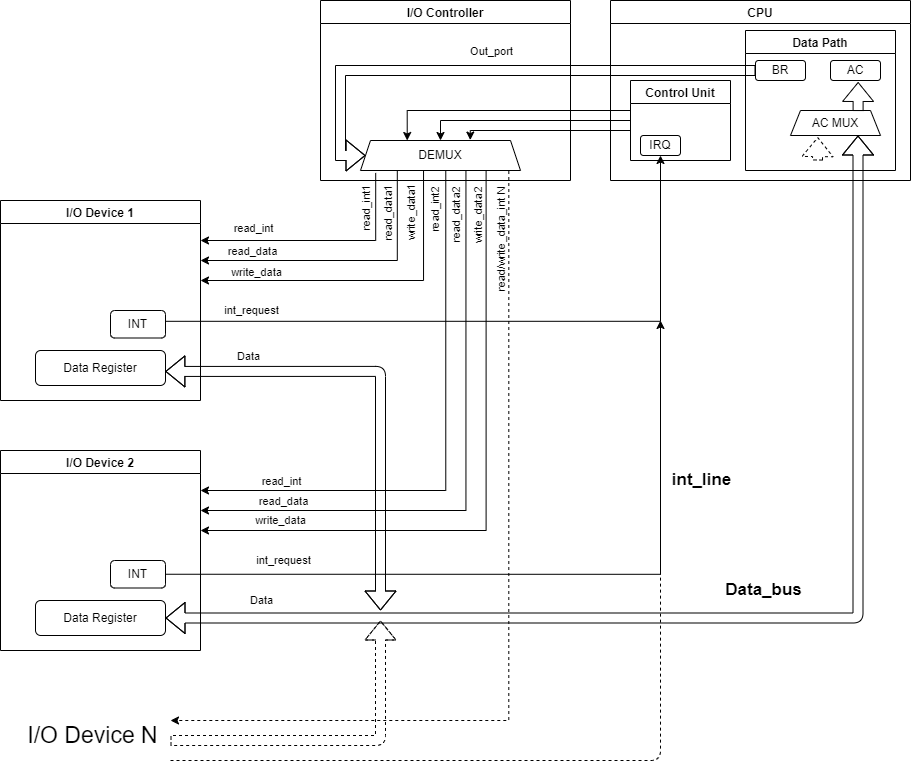

The diagram above was exported from draw.io. Its source (the exported page's mxGraphModel, read from the mxfile embedded in the PNG):
<mxGraphModel dx="397" dy="1259" grid="1" gridSize="10" guides="1" tooltips="1" connect="1" arrows="1" fold="1" page="1" pageScale="1" pageWidth="850" pageHeight="1100" math="0" shadow="0">
  <root>
    <mxCell id="0" />
    <mxCell id="1" parent="0" />
    <mxCell id="2" value="I/O Device 1" style="swimlane;" parent="1" vertex="1">
      <mxGeometry x="220" y="150" width="200" height="200" as="geometry" />
    </mxCell>
    <mxCell id="3" value="Data Register" style="rounded=1;whiteSpace=wrap;html=1;" parent="2" vertex="1">
      <mxGeometry x="35" y="150" width="130" height="35" as="geometry" />
    </mxCell>
    <mxCell id="10" value="INT" style="rounded=1;whiteSpace=wrap;html=1;" parent="2" vertex="1">
      <mxGeometry x="110" y="110" width="55" height="27.5" as="geometry" />
    </mxCell>
    <mxCell id="13" value="" style="endArrow=classic;html=1;rounded=0;edgeStyle=elbowEdgeStyle;elbow=vertical;exitX=0.23;exitY=1.018;exitDx=0;exitDy=0;exitPerimeter=0;" parent="1" source="70" edge="1">
      <mxGeometry width="50" height="50" relative="1" as="geometry">
        <mxPoint x="620" y="130" as="sourcePoint" />
        <mxPoint x="420" y="210" as="targetPoint" />
        <Array as="points">
          <mxPoint x="510" y="210" />
        </Array>
      </mxGeometry>
    </mxCell>
    <mxCell id="17" value="read_data" style="edgeLabel;html=1;align=center;verticalAlign=middle;resizable=0;points=[];" parent="13" vertex="1" connectable="0">
      <mxGeometry x="-0.0944" relative="1" as="geometry">
        <mxPoint x="-105" y="-10" as="offset" />
      </mxGeometry>
    </mxCell>
    <mxCell id="61" value="read_data1" style="edgeLabel;html=1;align=center;verticalAlign=middle;resizable=0;points=[];fontSize=11;rotation=-90;" parent="13" vertex="1" connectable="0">
      <mxGeometry x="-0.6827" y="-2" relative="1" as="geometry">
        <mxPoint x="-7" y="-3" as="offset" />
      </mxGeometry>
    </mxCell>
    <mxCell id="14" value="" style="endArrow=classic;html=1;rounded=0;edgeStyle=elbowEdgeStyle;elbow=vertical;exitX=0.394;exitY=1.018;exitDx=0;exitDy=0;exitPerimeter=0;" parent="1" source="70" edge="1">
      <mxGeometry width="50" height="50" relative="1" as="geometry">
        <mxPoint x="633" y="140" as="sourcePoint" />
        <mxPoint x="420" y="230" as="targetPoint" />
        <Array as="points">
          <mxPoint x="530" y="230" />
        </Array>
      </mxGeometry>
    </mxCell>
    <mxCell id="18" value="write_data1" style="edgeLabel;html=1;align=center;verticalAlign=middle;resizable=0;points=[];rotation=-90;" parent="14" vertex="1" connectable="0">
      <mxGeometry x="-0.0944" y="-1" relative="1" as="geometry">
        <mxPoint x="28" y="-67" as="offset" />
      </mxGeometry>
    </mxCell>
    <mxCell id="63" value="write_data" style="edgeLabel;html=1;align=center;verticalAlign=middle;resizable=0;points=[];fontSize=11;" parent="14" vertex="1" connectable="0">
      <mxGeometry x="0.669" y="-3" relative="1" as="geometry">
        <mxPoint y="-6" as="offset" />
      </mxGeometry>
    </mxCell>
    <mxCell id="19" value="" style="endArrow=classic;html=1;exitX=1.001;exitY=0.393;exitDx=0;exitDy=0;exitPerimeter=0;edgeStyle=orthogonalEdgeStyle;rounded=0;" parent="1" source="10" target="88" edge="1">
      <mxGeometry width="50" height="50" relative="1" as="geometry">
        <mxPoint x="480" y="280" as="sourcePoint" />
        <mxPoint x="860" y="110" as="targetPoint" />
      </mxGeometry>
    </mxCell>
    <mxCell id="20" value="int_request" style="edgeLabel;html=1;align=center;verticalAlign=middle;resizable=0;points=[];" parent="19" vertex="1" connectable="0">
      <mxGeometry x="0.1692" y="1" relative="1" as="geometry">
        <mxPoint x="-301" y="-10" as="offset" />
      </mxGeometry>
    </mxCell>
    <mxCell id="21" value="" style="shape=flexArrow;endArrow=classic;startArrow=classic;html=1;edgeStyle=orthogonalEdgeStyle;exitX=0.999;exitY=0.598;exitDx=0;exitDy=0;exitPerimeter=0;" parent="1" source="3" edge="1">
      <mxGeometry width="100" height="100" relative="1" as="geometry">
        <mxPoint x="410" y="320" as="sourcePoint" />
        <mxPoint x="600" y="560" as="targetPoint" />
        <Array as="points">
          <mxPoint x="600" y="321" />
          <mxPoint x="600" y="560" />
        </Array>
      </mxGeometry>
    </mxCell>
    <mxCell id="68" value="Data" style="edgeLabel;html=1;align=center;verticalAlign=middle;resizable=0;points=[];" parent="21" vertex="1" connectable="0">
      <mxGeometry x="-0.6988" relative="1" as="geometry">
        <mxPoint x="15" y="-15" as="offset" />
      </mxGeometry>
    </mxCell>
    <mxCell id="34" value="I/O Device 2" style="swimlane;" parent="1" vertex="1">
      <mxGeometry x="220" y="400" width="200" height="200" as="geometry" />
    </mxCell>
    <mxCell id="35" value="Data Register" style="rounded=1;whiteSpace=wrap;html=1;" parent="34" vertex="1">
      <mxGeometry x="35" y="150" width="130" height="35" as="geometry" />
    </mxCell>
    <mxCell id="36" value="INT" style="rounded=1;whiteSpace=wrap;html=1;" parent="34" vertex="1">
      <mxGeometry x="110" y="110" width="55" height="27.5" as="geometry" />
    </mxCell>
    <mxCell id="37" value="" style="endArrow=classic;html=1;edgeStyle=elbowEdgeStyle;elbow=vertical;rounded=0;exitX=0.533;exitY=0.981;exitDx=0;exitDy=0;exitPerimeter=0;" parent="1" source="70" edge="1">
      <mxGeometry width="50" height="50" relative="1" as="geometry">
        <mxPoint x="710" y="190" as="sourcePoint" />
        <mxPoint x="420" y="440" as="targetPoint" />
        <Array as="points">
          <mxPoint x="585" y="440" />
        </Array>
      </mxGeometry>
    </mxCell>
    <mxCell id="38" value="read_int" style="edgeLabel;html=1;align=center;verticalAlign=middle;resizable=0;points=[];" parent="37" vertex="1" connectable="0">
      <mxGeometry x="0.1964" y="-1" relative="1" as="geometry">
        <mxPoint x="-147" y="-9" as="offset" />
      </mxGeometry>
    </mxCell>
    <mxCell id="85" value="read_int2" style="edgeLabel;html=1;align=center;verticalAlign=middle;resizable=0;points=[];rotation=-90;" parent="37" vertex="1" connectable="0">
      <mxGeometry x="-0.858" y="-1" relative="1" as="geometry">
        <mxPoint x="-10" as="offset" />
      </mxGeometry>
    </mxCell>
    <mxCell id="39" value="" style="endArrow=classic;html=1;entryX=1;entryY=0.25;entryDx=0;entryDy=0;edgeStyle=elbowEdgeStyle;elbow=vertical;rounded=0;exitX=0.659;exitY=1.001;exitDx=0;exitDy=0;exitPerimeter=0;" parent="1" source="70" edge="1">
      <mxGeometry width="50" height="50" relative="1" as="geometry">
        <mxPoint x="730" y="210" as="sourcePoint" />
        <mxPoint x="420" y="460" as="targetPoint" />
        <Array as="points">
          <mxPoint x="575" y="460" />
        </Array>
      </mxGeometry>
    </mxCell>
    <mxCell id="86" value="read_data2" style="edgeLabel;html=1;align=center;verticalAlign=middle;resizable=0;points=[];rotation=-90;" parent="39" vertex="1" connectable="0">
      <mxGeometry x="-0.8866" y="-1" relative="1" as="geometry">
        <mxPoint x="-9" y="11" as="offset" />
      </mxGeometry>
    </mxCell>
    <mxCell id="103" value="read_data" style="edgeLabel;html=1;align=center;verticalAlign=middle;resizable=0;points=[];" parent="39" vertex="1" connectable="0">
      <mxGeometry x="0.7291" relative="1" as="geometry">
        <mxPoint y="-10" as="offset" />
      </mxGeometry>
    </mxCell>
    <mxCell id="41" value="" style="endArrow=classic;html=1;entryX=1;entryY=0.25;entryDx=0;entryDy=0;edgeStyle=elbowEdgeStyle;elbow=vertical;rounded=0;exitX=0.785;exitY=1.019;exitDx=0;exitDy=0;exitPerimeter=0;" parent="1" source="70" edge="1">
      <mxGeometry width="50" height="50" relative="1" as="geometry">
        <mxPoint x="750" y="230" as="sourcePoint" />
        <mxPoint x="420" y="480" as="targetPoint" />
        <Array as="points">
          <mxPoint x="590" y="480" />
        </Array>
      </mxGeometry>
    </mxCell>
    <mxCell id="42" value="write_data" style="edgeLabel;html=1;align=center;verticalAlign=middle;resizable=0;points=[];" parent="41" vertex="1" connectable="0">
      <mxGeometry x="-0.0944" y="-1" relative="1" as="geometry">
        <mxPoint x="-205" y="57" as="offset" />
      </mxGeometry>
    </mxCell>
    <mxCell id="87" value="write_data2" style="edgeLabel;html=1;align=center;verticalAlign=middle;resizable=0;points=[];rotation=-90;" parent="41" vertex="1" connectable="0">
      <mxGeometry x="-0.8729" relative="1" as="geometry">
        <mxPoint x="-8" y="4" as="offset" />
      </mxGeometry>
    </mxCell>
    <mxCell id="43" value="" style="endArrow=classic;html=1;exitX=1;exitY=0.5;exitDx=0;exitDy=0;edgeStyle=orthogonalEdgeStyle;rounded=0;" parent="1" source="36" edge="1">
      <mxGeometry width="50" height="50" relative="1" as="geometry">
        <mxPoint x="480" y="550" as="sourcePoint" />
        <mxPoint x="880" y="270" as="targetPoint" />
        <Array as="points">
          <mxPoint x="880" y="524" />
          <mxPoint x="880" y="270" />
        </Array>
      </mxGeometry>
    </mxCell>
    <mxCell id="44" value="int_request" style="edgeLabel;html=1;align=center;verticalAlign=middle;resizable=0;points=[];" parent="43" vertex="1" connectable="0">
      <mxGeometry x="0.1692" y="1" relative="1" as="geometry">
        <mxPoint x="-321" y="-13" as="offset" />
      </mxGeometry>
    </mxCell>
    <mxCell id="55" value="&lt;b&gt;int_line&lt;/b&gt;" style="edgeLabel;html=1;align=center;verticalAlign=middle;resizable=0;points=[];fontSize=17;" parent="43" vertex="1" connectable="0">
      <mxGeometry x="0.4885" y="5" relative="1" as="geometry">
        <mxPoint x="45" y="-32" as="offset" />
      </mxGeometry>
    </mxCell>
    <mxCell id="45" value="" style="shape=flexArrow;endArrow=classic;startArrow=classic;html=1;edgeStyle=orthogonalEdgeStyle;entryX=0.75;entryY=1;entryDx=0;entryDy=0;elbow=vertical;exitX=1;exitY=0.5;exitDx=0;exitDy=0;" parent="1" source="35" target="73" edge="1">
      <mxGeometry width="100" height="100" relative="1" as="geometry">
        <mxPoint x="440" y="550" as="sourcePoint" />
        <mxPoint x="870" y="568" as="targetPoint" />
      </mxGeometry>
    </mxCell>
    <mxCell id="52" value="&lt;font style=&quot;font-size: 17px;&quot;&gt;&lt;b&gt;Data_bus&lt;/b&gt;&lt;/font&gt;" style="edgeLabel;html=1;align=center;verticalAlign=middle;resizable=0;points=[];" parent="45" vertex="1" connectable="0">
      <mxGeometry x="0.5922" relative="1" as="geometry">
        <mxPoint x="-95" y="214" as="offset" />
      </mxGeometry>
    </mxCell>
    <mxCell id="46" value="&lt;span style=&quot;font-size: 23px;&quot;&gt;I/O Device N&lt;/span&gt;" style="text;html=1;strokeColor=none;fillColor=none;align=center;verticalAlign=middle;whiteSpace=wrap;rounded=0;" parent="1" vertex="1">
      <mxGeometry x="240" y="670" width="145" height="30" as="geometry" />
    </mxCell>
    <mxCell id="47" value="CPU" style="swimlane;" parent="1" vertex="1">
      <mxGeometry x="830" y="-50" width="300" height="180" as="geometry" />
    </mxCell>
    <mxCell id="50" value="Data Path" style="swimlane;" parent="47" vertex="1">
      <mxGeometry x="135" y="30" width="150" height="140" as="geometry" />
    </mxCell>
    <mxCell id="72" value="BR" style="rounded=1;whiteSpace=wrap;html=1;" parent="50" vertex="1">
      <mxGeometry x="10" y="30" width="50" height="20" as="geometry" />
    </mxCell>
    <mxCell id="73" value="AC MUX" style="shape=trapezoid;perimeter=trapezoidPerimeter;whiteSpace=wrap;html=1;fixedSize=1;size=10;" parent="50" vertex="1">
      <mxGeometry x="45" y="80" width="90" height="25" as="geometry" />
    </mxCell>
    <mxCell id="74" value="AC" style="rounded=1;whiteSpace=wrap;html=1;" parent="50" vertex="1">
      <mxGeometry x="85" y="30" width="50" height="20" as="geometry" />
    </mxCell>
    <mxCell id="75" value="" style="shape=flexArrow;endArrow=classic;html=1;rounded=0;elbow=vertical;entryX=0.553;entryY=1.074;entryDx=0;entryDy=0;entryPerimeter=0;exitX=0.751;exitY=0.022;exitDx=0;exitDy=0;exitPerimeter=0;" parent="50" source="73" target="74" edge="1">
      <mxGeometry width="50" height="50" relative="1" as="geometry">
        <mxPoint x="100" y="80" as="sourcePoint" />
        <mxPoint x="130" y="70" as="targetPoint" />
      </mxGeometry>
    </mxCell>
    <mxCell id="51" value="Control Unit" style="swimlane;" parent="47" vertex="1">
      <mxGeometry x="20" y="80" width="100" height="80" as="geometry">
        <mxRectangle x="60" y="50" width="110" height="30" as="alternateBounds" />
      </mxGeometry>
    </mxCell>
    <mxCell id="88" value="IRQ" style="rounded=1;whiteSpace=wrap;html=1;" parent="51" vertex="1">
      <mxGeometry x="10" y="55" width="40" height="20" as="geometry" />
    </mxCell>
    <mxCell id="53" value="" style="endArrow=none;dashed=1;html=1;fontSize=17;edgeStyle=orthogonalEdgeStyle;" parent="1" edge="1">
      <mxGeometry width="50" height="50" relative="1" as="geometry">
        <mxPoint x="390" y="710" as="sourcePoint" />
        <mxPoint x="880" y="520" as="targetPoint" />
        <Array as="points">
          <mxPoint x="880" y="710" />
          <mxPoint x="880" y="520" />
        </Array>
      </mxGeometry>
    </mxCell>
    <mxCell id="56" value="" style="shape=flexArrow;endArrow=classic;html=1;fontSize=17;edgeStyle=orthogonalEdgeStyle;dashed=1;" parent="1" edge="1">
      <mxGeometry width="50" height="50" relative="1" as="geometry">
        <mxPoint x="390" y="690" as="sourcePoint" />
        <mxPoint x="600" y="570" as="targetPoint" />
        <Array as="points">
          <mxPoint x="600" y="690" />
          <mxPoint x="600" y="570" />
        </Array>
      </mxGeometry>
    </mxCell>
    <mxCell id="57" value="" style="endArrow=none;html=1;rounded=0;fontSize=17;startArrow=classic;startFill=1;endFill=0;edgeStyle=orthogonalEdgeStyle;entryX=0.095;entryY=1.081;entryDx=0;entryDy=0;entryPerimeter=0;" parent="1" target="70" edge="1">
      <mxGeometry width="50" height="50" relative="1" as="geometry">
        <mxPoint x="420" y="190" as="sourcePoint" />
        <mxPoint x="790" y="270" as="targetPoint" />
      </mxGeometry>
    </mxCell>
    <mxCell id="59" value="&lt;span style=&quot;font-size: 11px;&quot;&gt;read_int&lt;/span&gt;" style="edgeLabel;html=1;align=center;verticalAlign=middle;resizable=0;points=[];fontSize=17;" parent="57" vertex="1" connectable="0">
      <mxGeometry x="-0.7218" y="2" relative="1" as="geometry">
        <mxPoint x="18" y="-12" as="offset" />
      </mxGeometry>
    </mxCell>
    <mxCell id="60" value="read_int1" style="edgeLabel;html=1;align=center;verticalAlign=middle;resizable=0;points=[];fontSize=11;rotation=270;" parent="57" vertex="1" connectable="0">
      <mxGeometry x="0.6606" y="2" relative="1" as="geometry">
        <mxPoint x="-8" y="-5" as="offset" />
      </mxGeometry>
    </mxCell>
    <mxCell id="67" value="I/O Controller" style="swimlane;" parent="1" vertex="1">
      <mxGeometry x="540" y="-50" width="250" height="180" as="geometry">
        <mxRectangle x="60" y="50" width="110" height="30" as="alternateBounds" />
      </mxGeometry>
    </mxCell>
    <mxCell id="70" value="DEMUX" style="shape=trapezoid;perimeter=trapezoidPerimeter;whiteSpace=wrap;html=1;fixedSize=1;size=10;" parent="67" vertex="1">
      <mxGeometry x="40" y="140" width="160" height="30" as="geometry" />
    </mxCell>
    <mxCell id="83" value="" style="endArrow=classic;html=1;rounded=0;elbow=vertical;edgeStyle=orthogonalEdgeStyle;entryX=0.686;entryY=-0.015;entryDx=0;entryDy=0;entryPerimeter=0;" parent="67" target="70" edge="1">
      <mxGeometry width="50" height="50" relative="1" as="geometry">
        <mxPoint x="310" y="130" as="sourcePoint" />
        <mxPoint x="125.00000000000011" y="140" as="targetPoint" />
        <Array as="points">
          <mxPoint x="150" y="130" />
          <mxPoint x="150" y="140" />
        </Array>
      </mxGeometry>
    </mxCell>
    <mxCell id="69" value="Data" style="edgeLabel;html=1;align=center;verticalAlign=middle;resizable=0;points=[];" parent="1" vertex="1" connectable="0">
      <mxGeometry x="480.00087704816303" y="549.995175816912" as="geometry" />
    </mxCell>
    <mxCell id="71" value="" style="shape=flexArrow;endArrow=classic;html=1;rounded=0;elbow=vertical;entryX=0;entryY=0.5;entryDx=0;entryDy=0;edgeStyle=orthogonalEdgeStyle;exitX=0;exitY=0.5;exitDx=0;exitDy=0;" parent="1" source="72" target="70" edge="1">
      <mxGeometry width="50" height="50" relative="1" as="geometry">
        <mxPoint x="980" y="30" as="sourcePoint" />
        <mxPoint x="770" y="120" as="targetPoint" />
        <Array as="points">
          <mxPoint x="560" y="20" />
          <mxPoint x="560" y="105" />
        </Array>
      </mxGeometry>
    </mxCell>
    <mxCell id="84" value="Out_port" style="edgeLabel;html=1;align=center;verticalAlign=middle;resizable=0;points=[];" parent="71" vertex="1" connectable="0">
      <mxGeometry x="-0.8499" y="2" relative="1" as="geometry">
        <mxPoint x="-226" y="-22" as="offset" />
      </mxGeometry>
    </mxCell>
    <mxCell id="76" value="" style="shape=flexArrow;endArrow=classic;html=1;rounded=0;elbow=vertical;entryX=0.303;entryY=1.064;entryDx=0;entryDy=0;entryPerimeter=0;dashed=1;" parent="1" target="73" edge="1">
      <mxGeometry width="50" height="50" relative="1" as="geometry">
        <mxPoint x="1037" y="110" as="sourcePoint" />
        <mxPoint x="1060" y="70" as="targetPoint" />
      </mxGeometry>
    </mxCell>
    <mxCell id="81" value="" style="endArrow=classic;html=1;rounded=0;elbow=vertical;edgeStyle=orthogonalEdgeStyle;entryX=0.292;entryY=0;entryDx=0;entryDy=0;entryPerimeter=0;" parent="1" target="70" edge="1">
      <mxGeometry width="50" height="50" relative="1" as="geometry">
        <mxPoint x="850" y="60" as="sourcePoint" />
        <mxPoint x="619.3574101091867" y="60" as="targetPoint" />
      </mxGeometry>
    </mxCell>
    <mxCell id="82" value="" style="endArrow=classic;html=1;rounded=0;elbow=vertical;edgeStyle=orthogonalEdgeStyle;entryX=0.5;entryY=0;entryDx=0;entryDy=0;exitX=0;exitY=0.5;exitDx=0;exitDy=0;" parent="1" source="51" target="70" edge="1">
      <mxGeometry width="50" height="50" relative="1" as="geometry">
        <mxPoint x="830" y="70" as="sourcePoint" />
        <mxPoint x="630.04" y="100" as="targetPoint" />
      </mxGeometry>
    </mxCell>
    <mxCell id="95" value="" style="endArrow=classic;html=1;rounded=0;elbow=vertical;exitX=0.927;exitY=1.017;exitDx=0;exitDy=0;exitPerimeter=0;dashed=1;edgeStyle=orthogonalEdgeStyle;" parent="1" source="70" edge="1">
      <mxGeometry width="50" height="50" relative="1" as="geometry">
        <mxPoint x="650" y="200" as="sourcePoint" />
        <mxPoint x="390" y="670" as="targetPoint" />
        <Array as="points">
          <mxPoint x="728" y="670" />
          <mxPoint x="390" y="670" />
        </Array>
      </mxGeometry>
    </mxCell>
    <mxCell id="96" value="read/write_data_int N" style="edgeLabel;html=1;align=center;verticalAlign=middle;resizable=0;points=[];rotation=-90;" parent="95" vertex="1" connectable="0">
      <mxGeometry x="-0.8204" relative="1" as="geometry">
        <mxPoint x="-8" y="-11" as="offset" />
      </mxGeometry>
    </mxCell>
  </root>
</mxGraphModel>